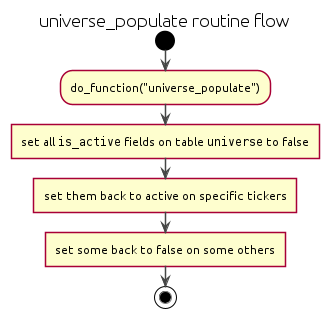

The diagram above was rendered by PlantUML. Its source (embedded in the PNG):
@startuml universe_populate

title "universe_populate routine flow"

!theme vibrant

skinparam Shadowing false
skinparam DefaultFontName Ubuntu
skinparam ParticipantPadding 20
skinparam BoxPadding 10
skinparam ConditionEndStyle diamond

start

:do_function("universe_populate");

:set all ""is_active"" fields on table ""universe"" to false]

:set them back to active on specific tickers]

:set some back to false on some others]

stop

@enduml